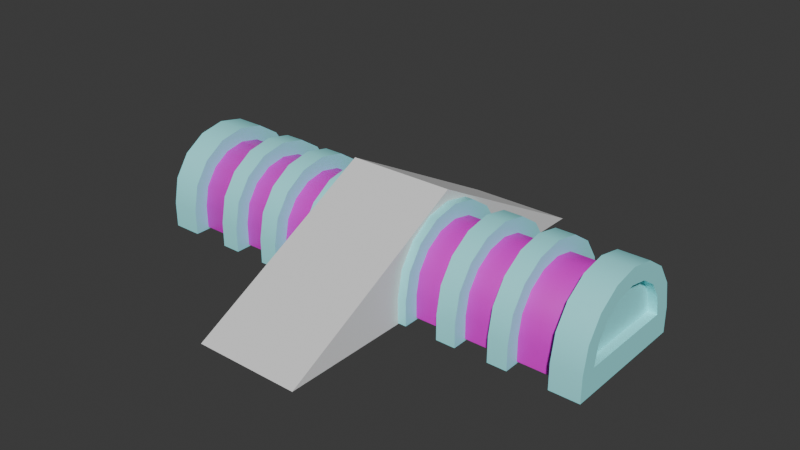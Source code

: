 # Source: Building5.blend  (saved by Blender 4.3.34; exported with 4.5.12 LTS)
import bpy
from mathutils import Matrix  # noqa: F401  (used for matrix-valued properties, if any)

bpy.ops.wm.read_factory_settings(use_empty=True)
scene = bpy.context.scene
scene.name = 'Scene'

# ---- materials (node trees are filled in below, after node groups)
mat_mat_glass = bpy.data.materials.new('Mat_Glass')
mat_mat_pillar = bpy.data.materials.new('Mat_Pillar')

# ---- node groups
ng_smooth_by_angle = bpy.data.node_groups.new('Smooth by Angle', 'GeometryNodeTree')
_s = ng_smooth_by_angle.interface.new_socket(name='Mesh', in_out='OUTPUT', socket_type='NodeSocketGeometry')
_s = ng_smooth_by_angle.interface.new_socket(name='Mesh', in_out='INPUT', socket_type='NodeSocketGeometry')
_s = ng_smooth_by_angle.interface.new_socket(name='Angle', in_out='INPUT', socket_type='NodeSocketFloat')
_s.subtype = 'ANGLE'
_s.default_value = 0.5236
_s.min_value = 0.0
_s.max_value = 3.142
_s.description = 'Maximum face angle for smooth edges'
_s = ng_smooth_by_angle.interface.new_socket(name='Ignore Sharpness', in_out='INPUT', socket_type='NodeSocketBool')
_s.force_non_field = True
ng_smooth_by_angle.description = 'Set the sharpness of mesh edges based on the angle between the neighboring faces'
ng_smooth_by_angle.is_modifier = True
_N = ng_smooth_by_angle.nodes; _L = ng_smooth_by_angle.links
n0 = _N.new('GeometryNodeSetShadeSmooth'); n0.name = 'Set Shade Smooth'; n0.location = (120, -80)
n0.domain = 'EDGE'
n1 = _N.new('GeometryNodeSetShadeSmooth'); n1.name = 'Set Shade Smooth.001'; n1.location = (300, -80)
n2 = _N.new('NodeGroupOutput'); n2.name = 'Group Output'; n2.location = (480, -80)
n3 = _N.new('GeometryNodeInputMeshEdgeAngle'); n3.name = 'Edge Angle'; n3.location = (-440, -240)
n4 = _N.new('NodeGroupInput'); n4.name = 'Group Input'; n4.location = (-80, -80)
n5 = _N.new('GeometryNodeInputEdgeSmooth'); n5.name = 'Is Edge Smooth'; n5.location = (-260, -120)
n6 = _N.new('GeometryNodeInputShadeSmooth'); n6.name = 'Is Shade Smooth'; n6.location = (-440, -397)
n7 = _N.new('FunctionNodeCompare'); n7.name = 'Compare'; n7.location = (-260, -260)
n7.operation = 'LESS_EQUAL'
n7.inputs[6].default_value = (0.0, 0.0, 0.0, 0.0)
n7.inputs[7].default_value = (0.0, 0.0, 0.0, 0.0)
n8 = _N.new('FunctionNodeBooleanMath'); n8.name = 'Boolean Math.001'; n8.location = (-80, -260)
n9 = _N.new('NodeGroupInput'); n9.name = 'Group Input.001'; n9.location = (-440, -329)
n10 = _N.new('NodeGroupInput'); n10.name = 'Group Input.002'; n10.location = (-259, -189)
n11 = _N.new('FunctionNodeBooleanMath'); n11.name = 'Boolean Math'; n11.location = (-80, -149)
n11.operation = 'OR'
n12 = _N.new('FunctionNodeBooleanMath'); n12.name = 'Boolean Math.002'; n12.location = (-260, -380)
n12.operation = 'OR'
n13 = _N.new('NodeGroupInput'); n13.name = 'Group Input.003'; n13.location = (-440, -460)
_L.new(n3.outputs[0], n7.inputs[0])
_L.new(n1.outputs[0], n2.inputs[0])
_L.new(n9.outputs[1], n7.inputs[1])
_L.new(n7.outputs[0], n8.inputs[0])
_L.new(n4.outputs[0], n0.inputs[0])
_L.new(n0.outputs[0], n1.inputs[0])
_L.new(n8.outputs[0], n0.inputs[2])
_L.new(n10.outputs[2], n11.inputs[1])
_L.new(n5.outputs[0], n11.inputs[0])
_L.new(n11.outputs[0], n0.inputs[1])
_L.new(n13.outputs[2], n12.inputs[1])
_L.new(n6.outputs[0], n12.inputs[0])
_L.new(n12.outputs[0], n8.inputs[1])
n2.is_active_output = True

# ---- material node trees
mat_mat_glass.use_nodes = True; mat_mat_glass.node_tree.nodes.clear()
_N = mat_mat_glass.node_tree.nodes; _L = mat_mat_glass.node_tree.links
n0 = _N.new('ShaderNodeBsdfPrincipled'); n0.name = 'Principled BSDF'; n0.location = (10, 300)
n0.inputs[0].default_value = (0.8005, 0.0, 0.6888, 1.0)
n1 = _N.new('ShaderNodeOutputMaterial'); n1.name = 'Material Output'; n1.location = (300, 300)
_L.new(n0.outputs[0], n1.inputs[0])
n1.is_active_output = True
mat_mat_pillar.use_nodes = True; mat_mat_pillar.node_tree.nodes.clear()
_N = mat_mat_pillar.node_tree.nodes; _L = mat_mat_pillar.node_tree.links
n0 = _N.new('ShaderNodeBsdfPrincipled'); n0.name = 'Principled BSDF'; n0.location = (10, 300)
n0.inputs[0].default_value = (0.3581, 0.9727, 1.0, 1.0)
n1 = _N.new('ShaderNodeOutputMaterial'); n1.name = 'Material Output'; n1.location = (300, 300)
_L.new(n0.outputs[0], n1.inputs[0])
n1.is_active_output = True

# ---- world
world_world = bpy.data.worlds.new('World'); scene.world = world_world
world_world.use_nodes = True; world_world.node_tree.nodes.clear()
_N = world_world.node_tree.nodes; _L = world_world.node_tree.links
n0 = _N.new('ShaderNodeOutputWorld'); n0.name = 'World Output'; n0.location = (300, 300)
n1 = _N.new('ShaderNodeBackground'); n1.name = 'Background'; n1.location = (10, 300)
n1.inputs[0].default_value = (0.05088, 0.05088, 0.05088, 1.0)
_L.new(n1.outputs[0], n0.inputs[0])
n0.is_active_output = True
world_world.color = (0.05088, 0.05088, 0.05088)
world_world.sun_shadow_jitter_overblur = 0.0

# ---- meshes
me_cylinder_001 = bpy.data.meshes.new('Cylinder.001')
me_cylinder_001.from_pydata([(0.0, 0.0, -1.0), (0.0, 0.0, 1.0), (0.0, 1.0, -1.0), (0.0, 1.0, 1.0), (0.0, -1.0, -1.0), (0.0, -1.0, 1.0), (-0.3827, -0.9239, -1.0), (-0.3827, -0.9239, 1.0), (-0.7071, -0.7071, -1.0), (-0.7071, -0.7071, 1.0), (-0.9239, -0.3827, -1.0), (-0.9239, -0.3827, 1.0), (-1.0, 0.0, -1.0), (-1.0, 0.0, 1.0), (-0.9239, 0.3827, -1.0), (-0.9239, 0.3827, 1.0), (-0.7071, 0.7071, -1.0), (-0.7071, 0.7071, 1.0), (-0.3827, 0.9239, -1.0), (-0.3827, 0.9239, 1.0), (0.441, 0.0, -1.0), (0.441, 0.0, 1.0), (0.441, 1.0, -1.0), (0.441, 1.0, 1.0), (0.441, -1.0, -1.0), (0.441, -1.0, 1.0)], [], [(0, 4, 6), (1, 7, 5), (4, 5, 7, 6), (0, 6, 8), (1, 9, 7), (6, 7, 9, 8), (0, 8, 10), (1, 11, 9), (8, 9, 11, 10), (0, 10, 12), (1, 13, 11), (10, 11, 13, 12), (0, 12, 14), (1, 15, 13), (12, 13, 15, 14), (0, 14, 16), (1, 17, 15), (14, 15, 17, 16), (0, 16, 18), (1, 19, 17), (16, 17, 19, 18), (0, 18, 2), (1, 3, 19), (18, 19, 3, 2), (5, 4, 24, 25), (4, 0, 20, 24), (3, 1, 21, 23), (1, 5, 25, 21), (2, 3, 23, 22), (0, 2, 22, 20)])
me_cylinder_001.polygons.foreach_set('use_smooth', [True] * 30)
_uv = me_cylinder_001.uv_layers.new(name='UVMap')
_uv.uv.foreach_set('vector', [0.75, 0.25, 0.75, 0.01, 0.6582, 0.02827, 0.25, 0.25, 0.1582, 0.02827, 0.25, 0.01, 0.5, 0.5, 0.5, 1.0, 0.4375, 1.0, 0.4375, 0.5, 0.75, 0.25, 0.6582, 0.02827, 0.5803, 0.08029, 0.25, 0.25, 0.08029, 0.08029, 0.1582, 0.02827, 0.4375, 0.5, 0.4375, 1.0, 0.375, 1.0, 0.375, 0.5, 0.75, 0.25, 0.5803, 0.08029, 0.5283, 0.1582, 0.25, 0.25, 0.02827, 0.1582, 0.08029, 0.08029, 0.375, 0.5, 0.375, 1.0, 0.3125, 1.0, 0.3125, 0.5, 0.75, 0.25, 0.5283, 0.1582, 0.51, 0.25, 0.25, 0.25, 0.01, 0.25, 0.02827, 0.1582, 0.3125, 0.5, 0.3125, 1.0, 0.25, 1.0, 0.25, 0.5, 0.75, 0.25, 0.51, 0.25, 0.5283, 0.3418, 0.25, 0.25, 0.02827, 0.3418, 0.01, 0.25, 0.25, 0.5, 0.25, 1.0, 0.1875, 1.0, 0.1875, 0.5, 0.75, 0.25, 0.5283, 0.3418, 0.5803, 0.4197, 0.25, 0.25, 0.08029, 0.4197, 0.02827, 0.3418, 0.1875, 0.5, 0.1875, 1.0, 0.125, 1.0, 0.125, 0.5, 0.75, 0.25, 0.5803, 0.4197, 0.6582, 0.4717, 0.25, 0.25, 0.1582, 0.4717, 0.08029, 0.4197, 0.125, 0.5, 0.125, 1.0, 0.0625, 1.0, 0.0625, 0.5, 0.75, 0.25, 0.6582, 0.4717, 0.75, 0.49, 0.25, 0.25, 0.25, 0.49, 0.1582, 0.4717, 0.0625, 0.5, 0.0625, 1.0, 0.0, 1.0, 0.0, 0.5, 0.5, 1.0, 0.5, 0.5, 0.5, 0.5, 0.5, 1.0, 0.75, 0.01, 0.75, 0.25, 0.75, 0.25, 0.75, 0.01, 0.25, 0.49, 0.25, 0.25, 0.25, 0.25, 0.25, 0.49, 0.25, 0.25, 0.25, 0.01, 0.25, 0.01, 0.25, 0.25, 0.0, 0.5, 0.0, 1.0, 0.0, 1.0, 0.0, 0.5, 0.75, 0.25, 0.75, 0.49, 0.75, 0.49, 0.75, 0.25])
me_cylinder_001.materials.append(mat_mat_glass)
me_cylinder_001.update()
me_cylinder_002 = bpy.data.meshes.new('Cylinder.002')
me_cylinder_002.from_pydata([(0.0, 0.0, -0.1852), (0.0, 0.0, 0.1852), (0.0, 1.276, -0.1852), (0.0, 1.276, 0.1852), (0.0, -1.276, -0.1852), (0.0, -1.276, 0.1852), (-0.4884, -1.179, -0.1852), (-0.4884, -1.179, 0.1852), (-0.9024, -0.9024, -0.1852), (-0.9024, -0.9024, 0.1852), (-1.179, -0.4884, -0.1852), (-1.179, -0.4884, 0.1852), (-1.276, 0.0, -0.1852), (-1.276, 0.0, 0.1852), (-1.179, 0.4884, -0.1852), (-1.179, 0.4884, 0.1852), (-0.9024, 0.9024, -0.1852), (-0.9024, 0.9024, 0.1852), (-0.4884, 1.179, -0.1852), (-0.4884, 1.179, 0.1852), (0.4792, 0.0, -0.1852), (0.4792, 0.0, 0.1852), (0.4792, 1.276, -0.1852), (0.4792, 1.276, 0.1852), (0.4792, -1.276, -0.1852), (0.4792, -1.276, 0.1852)], [], [(0, 4, 6), (1, 7, 5), (4, 5, 7, 6), (0, 6, 8), (1, 9, 7), (6, 7, 9, 8), (0, 8, 10), (1, 11, 9), (8, 9, 11, 10), (0, 10, 12), (1, 13, 11), (10, 11, 13, 12), (0, 12, 14), (1, 15, 13), (12, 13, 15, 14), (0, 14, 16), (1, 17, 15), (14, 15, 17, 16), (0, 16, 18), (1, 19, 17), (16, 17, 19, 18), (0, 18, 2), (1, 3, 19), (18, 19, 3, 2), (5, 4, 24, 25), (4, 0, 20, 24), (3, 1, 21, 23), (1, 5, 25, 21), (2, 3, 23, 22), (0, 2, 22, 20)])
me_cylinder_002.polygons.foreach_set('use_smooth', [True] * 30)
_uv = me_cylinder_002.uv_layers.new(name='UVMap')
_uv.uv.foreach_set('vector', [0.75, 0.25, 0.75, 0.01, 0.6582, 0.02827, 0.25, 0.25, 0.1582, 0.02827, 0.25, 0.01, 0.5, 0.5, 0.5, 1.0, 0.4375, 1.0, 0.4375, 0.5, 0.75, 0.25, 0.6582, 0.02827, 0.5803, 0.08029, 0.25, 0.25, 0.08029, 0.08029, 0.1582, 0.02827, 0.4375, 0.5, 0.4375, 1.0, 0.375, 1.0, 0.375, 0.5, 0.75, 0.25, 0.5803, 0.08029, 0.5283, 0.1582, 0.25, 0.25, 0.02827, 0.1582, 0.08029, 0.08029, 0.375, 0.5, 0.375, 1.0, 0.3125, 1.0, 0.3125, 0.5, 0.75, 0.25, 0.5283, 0.1582, 0.51, 0.25, 0.25, 0.25, 0.01, 0.25, 0.02827, 0.1582, 0.3125, 0.5, 0.3125, 1.0, 0.25, 1.0, 0.25, 0.5, 0.75, 0.25, 0.51, 0.25, 0.5283, 0.3418, 0.25, 0.25, 0.02827, 0.3418, 0.01, 0.25, 0.25, 0.5, 0.25, 1.0, 0.1875, 1.0, 0.1875, 0.5, 0.75, 0.25, 0.5283, 0.3418, 0.5803, 0.4197, 0.25, 0.25, 0.08029, 0.4197, 0.02827, 0.3418, 0.1875, 0.5, 0.1875, 1.0, 0.125, 1.0, 0.125, 0.5, 0.75, 0.25, 0.5803, 0.4197, 0.6582, 0.4717, 0.25, 0.25, 0.1582, 0.4717, 0.08029, 0.4197, 0.125, 0.5, 0.125, 1.0, 0.0625, 1.0, 0.0625, 0.5, 0.75, 0.25, 0.6582, 0.4717, 0.75, 0.49, 0.25, 0.25, 0.25, 0.49, 0.1582, 0.4717, 0.0625, 0.5, 0.0625, 1.0, 0.0, 1.0, 0.0, 0.5, 0.5, 1.0, 0.5, 0.5, 0.5, 0.5, 0.5, 1.0, 0.75, 0.01, 0.75, 0.25, 0.75, 0.25, 0.75, 0.01, 0.25, 0.49, 0.25, 0.25, 0.25, 0.25, 0.25, 0.49, 0.25, 0.25, 0.25, 0.01, 0.25, 0.01, 0.25, 0.25, 0.0, 0.5, 0.0, 1.0, 0.0, 1.0, 0.0, 0.5, 0.75, 0.25, 0.75, 0.49, 0.75, 0.49, 0.75, 0.25])
me_cylinder_002.materials.append(mat_mat_pillar)
me_cylinder_002.update()
me_cylinder_003 = bpy.data.meshes.new('Cylinder.003')
me_cylinder_003.from_pydata([(-3.938, 0.0, 1.398e-08), (-4.501, 1.276, -1.398e-08), (-3.938, 1.276, 1.398e-08), (-4.501, -1.276, -1.398e-08), (-3.938, -1.276, 1.398e-08), (-4.501, -1.179, 0.4884), (-3.938, -1.179, 0.4884), (-4.501, -0.9024, 0.9024), (-3.938, -0.9024, 0.9024), (-4.501, -0.4884, 1.179), (-3.938, -0.4884, 1.179), (-4.501, 0.0, 1.276), (-3.938, 0.0, 1.276), (-4.501, 0.4884, 1.179), (-3.938, 0.4884, 1.179), (-4.501, 0.9024, 0.9024), (-3.938, 0.9024, 0.9024), (-4.501, 1.179, 0.4884), (-3.938, 1.179, 0.4884), (-4.501, 0.0, -0.4848), (-4.501, 1.276, -0.4848), (-3.938, 1.276, -0.4848), (-3.938, 0.0, -0.4848), (-4.501, -1.276, -0.4848), (-3.938, -1.276, -0.4848), (-4.501, -2.258e-09, -0.001978), (-4.501, 0.9619, -0.001978), (-4.501, -0.9619, -0.001978), (-4.501, -0.8887, 0.3661), (-4.501, -0.6802, 0.6782), (-4.501, -0.3681, 0.8867), (-4.501, -2.258e-09, 0.96), (-4.501, 0.3681, 0.8867), (-4.501, 0.6802, 0.6782), (-4.501, 0.8887, 0.3661), (-4.501, -0.9619, -0.08453), (-4.501, -2.258e-09, -0.08453), (-4.501, 0.9619, -0.08453), (-4.33, -2.258e-09, -0.001978), (-4.33, 0.9619, -0.001978), (-4.33, -0.9619, -0.001978), (-4.33, -0.8887, 0.3661), (-4.33, -0.6802, 0.6782), (-4.33, -0.3681, 0.8867), (-4.33, -2.258e-09, 0.96), (-4.33, 0.3681, 0.8867), (-4.33, 0.6802, 0.6782), (-4.33, 0.8887, 0.3661), (-4.33, -2.258e-09, 0.566)], [], [(9, 11, 31, 30), (0, 6, 4), (3, 4, 6, 5), (13, 15, 33, 32), (0, 8, 6), (5, 6, 8, 7), (1, 20, 37, 26), (0, 10, 8), (7, 8, 10, 9), (3, 5, 28, 27), (0, 12, 10), (9, 10, 12, 11), (17, 1, 26, 34), (0, 14, 12), (11, 12, 14, 13), (7, 9, 30, 29), (0, 16, 14), (13, 14, 16, 15), (11, 13, 32, 31), (0, 18, 16), (15, 16, 18, 17), (20, 19, 36, 37), (0, 2, 18), (17, 18, 2, 1), (15, 17, 34, 33), (4, 3, 23, 24), (19, 20, 21, 22), (23, 19, 22, 24), (2, 0, 22, 21), (0, 4, 24, 22), (1, 2, 21, 20), (19, 23, 35, 36), (33, 34, 47, 46), (25, 27, 40, 38), (31, 32, 45, 44), (29, 30, 43, 42), (26, 25, 38, 39), (27, 28, 41, 40), (32, 33, 46, 45), (34, 26, 39, 47), (27, 25, 36, 35), (25, 26, 37, 36), (5, 7, 29, 28), (23, 3, 27, 35), (38, 40, 41), (38, 41, 42), (38, 42, 43), (38, 43, 44, 48), (38, 48, 44, 45), (38, 45, 46), (38, 46, 47), (38, 47, 39), (28, 29, 42, 41), (30, 31, 44, 43)])
me_cylinder_003.polygons.foreach_set('use_smooth', [True] * 54)
_uv = me_cylinder_003.uv_layers.new(name='UVMap')
_uv.uv.foreach_set('vector', [0.3125, 0.5, 0.25, 0.5, 0.25, 0.5, 0.3125, 0.5, 0.25, 0.25, 0.1582, 0.02827, 0.25, 0.01, 0.5, 0.5, 0.5, 1.0, 0.4375, 1.0, 0.4375, 0.5, 0.1875, 0.5, 0.125, 0.5, 0.125, 0.5, 0.1875, 0.5, 0.25, 0.25, 0.08029, 0.08029, 0.1582, 0.02827, 0.4375, 0.5, 0.4375, 1.0, 0.375, 1.0, 0.375, 0.5, 0.0, 0.5, 0.0, 0.5, 0.0, 0.5, 0.0, 0.5, 0.25, 0.25, 0.02827, 0.1582, 0.08029, 0.08029, 0.375, 0.5, 0.375, 1.0, 0.3125, 1.0, 0.3125, 0.5, 0.5, 0.5, 0.4375, 0.5, 0.4375, 0.5, 0.5, 0.5, 0.25, 0.25, 0.01, 0.25, 0.02827, 0.1582, 0.3125, 0.5, 0.3125, 1.0, 0.25, 1.0, 0.25, 0.5, 0.0625, 0.5, 0.0, 0.5, 0.0, 0.5, 0.0625, 0.5, 0.25, 0.25, 0.02827, 0.3418, 0.01, 0.25, 0.25, 0.5, 0.25, 1.0, 0.1875, 1.0, 0.1875, 0.5, 0.375, 0.5, 0.3125, 0.5, 0.3125, 0.5, 0.375, 0.5, 0.25, 0.25, 0.08029, 0.4197, 0.02827, 0.3418, 0.1875, 0.5, 0.1875, 1.0, 0.125, 1.0, 0.125, 0.5, 0.25, 0.5, 0.1875, 0.5, 0.1875, 0.5, 0.25, 0.5, 0.25, 0.25, 0.1582, 0.4717, 0.08029, 0.4197, 0.125, 0.5, 0.125, 1.0, 0.0625, 1.0, 0.0625, 0.5, 0.0, 0.5, 0.75, 0.25, 0.75, 0.25, 0.0, 0.5, 0.25, 0.25, 0.25, 0.49, 0.1582, 0.4717, 0.0625, 0.5, 0.0625, 1.0, 0.0, 1.0, 0.0, 0.5, 0.125, 0.5, 0.0625, 0.5, 0.0625, 0.5, 0.125, 0.5, 0.5, 1.0, 0.5, 0.5, 0.5, 0.5, 0.5, 1.0, 0.75, 0.25, 0.0, 0.5, 0.25, 0.49, 0.25, 0.25, 0.5, 0.5, 0.75, 0.25, 0.25, 0.25, 0.5, 1.0, 0.25, 0.49, 0.25, 0.25, 0.25, 0.25, 0.25, 0.49, 0.25, 0.25, 0.25, 0.01, 0.25, 0.01, 0.25, 0.25, 0.0, 0.5, 0.0, 1.0, 0.0, 1.0, 0.0, 0.5, 0.75, 0.25, 0.5, 0.5, 0.5, 0.5, 0.75, 0.25, 0.125, 0.5, 0.0625, 0.5, 0.0625, 0.5, 0.125, 0.5, 0.75, 0.25, 0.75, 0.01, 0.75, 0.01, 0.75, 0.25, 0.25, 0.5, 0.1875, 0.5, 0.1875, 0.5, 0.25, 0.5, 0.375, 0.5, 0.3125, 0.5, 0.3125, 0.5, 0.375, 0.5, 0.75, 0.49, 0.75, 0.25, 0.75, 0.25, 0.75, 0.49, 0.5, 0.5, 0.4375, 0.5, 0.4375, 0.5, 0.5, 0.5, 0.1875, 0.5, 0.125, 0.5, 0.125, 0.5, 0.1875, 0.5, 0.0625, 0.5, 0.0, 0.5, 0.0, 0.5, 0.0625, 0.5, 0.75, 0.01, 0.75, 0.25, 0.75, 0.25, 0.75, 0.01, 0.75, 0.25, 0.75, 0.49, 0.75, 0.49, 0.75, 0.25, 0.4375, 0.5, 0.375, 0.5, 0.375, 0.5, 0.4375, 0.5, 0.5, 0.5, 0.5, 0.5, 0.5, 0.5, 0.5, 0.5, 0.75, 0.25, 0.75, 0.01, 0.6582, 0.02827, 0.75, 0.25, 0.6582, 0.02827, 0.5803, 0.08029, 0.75, 0.25, 0.5803, 0.08029, 0.5283, 0.1582, 0.75, 0.25, 0.5283, 0.1582, 0.51, 0.25, 0.63, 0.25, 0.75, 0.25, 0.63, 0.25, 0.51, 0.25, 0.5283, 0.3418, 0.75, 0.25, 0.5283, 0.3418, 0.5803, 0.4197, 0.75, 0.25, 0.5803, 0.4197, 0.6582, 0.4717, 0.75, 0.25, 0.6582, 0.4717, 0.75, 0.49, 0.4375, 0.5, 0.375, 0.5, 0.375, 0.5, 0.4375, 0.5, 0.3125, 0.5, 0.25, 0.5, 0.25, 0.5, 0.3125, 0.5])
me_cylinder_003.materials.append(mat_mat_pillar)
me_cylinder_003.update()
me_cube = bpy.data.meshes.new('Cube')
me_cube.from_pydata([(-1.0, 0.0, -1.244), (-1.0, 0.0, 1.0), (-1.0, 2.38, -1.244), (1.0, 0.0, -1.244), (1.0, 0.0, 1.0), (1.0, 2.38, -1.244)], [], [(0, 1, 2), (5, 4, 3), (2, 5, 3, 0), (5, 2, 1, 4)])
_uv = me_cube.uv_layers.new(name='UVMap')
_uv.uv.foreach_set('vector', [0.375, 0.0, 0.625, 0.0, 0.375, 0.25, 0.625, 0.5, 0.625, 0.75, 0.375, 0.75, 0.125, 0.5, 0.375, 0.5, 0.375, 0.75, 0.125, 0.75, 0.625, 0.5, 0.875, 0.5, 0.875, 0.75, 0.625, 0.75])
me_cube.update()

# ---- objects
ob_cylinder = bpy.data.objects.new('Cylinder', me_cylinder_001)
ob_cylinder_001 = bpy.data.objects.new('Cylinder.001', me_cylinder_002)
ob_cylinder_002 = bpy.data.objects.new('Cylinder.002', me_cylinder_003)
ob_cube = bpy.data.objects.new('Cube', me_cube)
ob_center_noimp = bpy.data.objects.new('Center-noimp', None)

# ---- transforms, parenting, visibility, modifiers, constraints
ob_cylinder.location = (0.0, 0.0, 0.0)
ob_cylinder.rotation_euler = (-0.0, 1.571, 0.0)
ob_cylinder.scale = (1.0, 1.0, 4.039)
ob_cylinder_001.location = (-3.0, 0.0, 0.0)
ob_cylinder_001.rotation_euler = (-0.0, 1.571, 0.0)
_m = ob_cylinder_001.modifiers.new('Array', 'ARRAY')
_m.count = 7
_m.use_constant_offset = True
_m.constant_offset_displace = (0.0, 0.0, 1.0)
_m.use_relative_offset = False
_m.relative_offset_displace = (0.0, 0.0, 0.0)
_m = ob_cylinder_001.modifiers.new('Smooth by Angle', 'NODES')
_m.node_group = ng_smooth_by_angle
_m.use_pin_to_last = True
_m.show_group_selector = False
ob_cylinder_002.location = (0.0, 0.0, 0.0)
_m = ob_cylinder_002.modifiers.new('Mirror', 'MIRROR')
_m = ob_cylinder_002.modifiers.new('Smooth by Angle', 'NODES')
_m.node_group = ng_smooth_by_angle
_m.use_pin_to_last = True
_m.show_group_selector = False
ob_cube.location = (0.0, 0.0, 0.6021)
ob_cube.scale = (1.021, 1.571, 0.885)
_m = ob_cube.modifiers.new('Mirror', 'MIRROR')
_m.use_axis = (False, True, False)
_m.use_clip = True
ob_center_noimp.location = (0.0, 0.0, 0.0)

# ---- collection membership
scene.collection.objects.link(ob_cylinder)
scene.collection.objects.link(ob_cylinder_001)
scene.collection.objects.link(ob_cylinder_002)
scene.collection.objects.link(ob_cube)
scene.collection.objects.link(ob_center_noimp)

# ---- scene / render settings (as saved in the file)
scene.frame_start = 1; scene.frame_end = 250; scene.frame_set(1)
scene.render.engine = 'BLENDER_EEVEE_NEXT'
bpy.context.view_layer.update()

# ---- added for rendering (the .blend has no active camera and no usable light): camera, sun
cam_auto = bpy.data.cameras.new('AutoCamera')
cam_auto.lens = 50.0
cam_auto.sensor_width = 36.0
cam_auto.clip_end = 1000.0
ob_auto_camera = bpy.data.objects.new('AutoCamera', cam_auto)
scene.collection.objects.link(ob_auto_camera)
ob_auto_camera.location = (10.9836, -13.1803, 9.28093)
ob_auto_camera.rotation_euler = (1.09748, -7.21219e-08, 0.694738)
scene.camera = ob_auto_camera
light_auto_sun = bpy.data.lights.new('AutoSun', 'SUN')
light_auto_sun.energy = 3.0
light_auto_sun.angle = 0.0523599
ob_auto_sun = bpy.data.objects.new('AutoSun', light_auto_sun)
scene.collection.objects.link(ob_auto_sun)
ob_auto_sun.rotation_euler = (0.872665, 0.174533, 0.523599)
bpy.context.view_layer.update()
